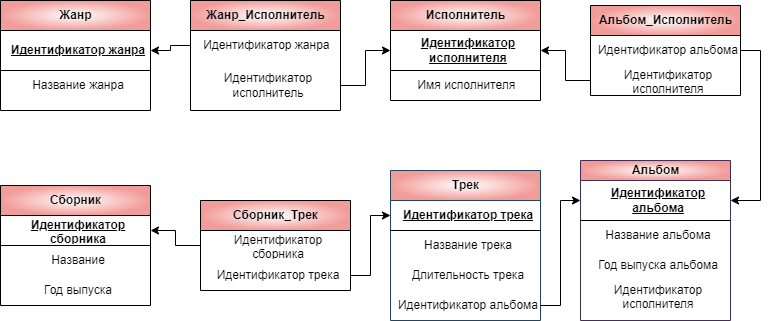

The diagram above was exported from draw.io. Its source (the exported page's mxGraphModel, read from the mxfile embedded in the PNG):
<mxGraphModel dx="758" dy="753" grid="1" gridSize="10" guides="1" tooltips="1" connect="1" arrows="1" fold="1" page="1" pageScale="1" pageWidth="827" pageHeight="1169" math="0" shadow="0">
  <root>
    <mxCell id="0" />
    <mxCell id="1" parent="0" />
    <mxCell id="N7Ey13wU3zcaVebNOrOw-41" value="Жанр" style="shape=table;startSize=30;container=1;collapsible=1;childLayout=tableLayout;fixedRows=1;rowLines=0;fontStyle=1;align=center;resizeLast=1;html=1;gradientColor=#F19C99;gradientDirection=radial;swimlaneFillColor=none;" vertex="1" parent="1">
      <mxGeometry x="10" y="40" width="150" height="110" as="geometry" />
    </mxCell>
    <mxCell id="N7Ey13wU3zcaVebNOrOw-42" value="" style="shape=tableRow;horizontal=0;startSize=0;swimlaneHead=0;swimlaneBody=0;fillColor=none;collapsible=0;dropTarget=0;points=[[0,0.5],[1,0.5]];portConstraint=eastwest;top=0;left=0;right=0;bottom=1;" vertex="1" parent="N7Ey13wU3zcaVebNOrOw-41">
      <mxGeometry y="30" width="150" height="40" as="geometry" />
    </mxCell>
    <mxCell id="N7Ey13wU3zcaVebNOrOw-44" value="Идентификатор жанра" style="shape=partialRectangle;connectable=0;fillColor=none;top=0;left=0;bottom=0;right=0;align=center;spacingLeft=6;fontStyle=5;overflow=hidden;whiteSpace=wrap;html=1;" vertex="1" parent="N7Ey13wU3zcaVebNOrOw-42">
      <mxGeometry width="150" height="40" as="geometry">
        <mxRectangle width="150" height="40" as="alternateBounds" />
      </mxGeometry>
    </mxCell>
    <mxCell id="N7Ey13wU3zcaVebNOrOw-45" value="" style="shape=tableRow;horizontal=0;startSize=0;swimlaneHead=0;swimlaneBody=0;fillColor=none;collapsible=0;dropTarget=0;points=[[0,0.5],[1,0.5]];portConstraint=eastwest;top=0;left=0;right=0;bottom=0;" vertex="1" parent="N7Ey13wU3zcaVebNOrOw-41">
      <mxGeometry y="70" width="150" height="30" as="geometry" />
    </mxCell>
    <mxCell id="N7Ey13wU3zcaVebNOrOw-47" value="Название жанра" style="shape=partialRectangle;connectable=0;fillColor=none;top=0;left=0;bottom=0;right=0;align=center;spacingLeft=6;overflow=hidden;whiteSpace=wrap;html=1;" vertex="1" parent="N7Ey13wU3zcaVebNOrOw-45">
      <mxGeometry width="150" height="30" as="geometry">
        <mxRectangle width="150" height="30" as="alternateBounds" />
      </mxGeometry>
    </mxCell>
    <mxCell id="N7Ey13wU3zcaVebNOrOw-62" value="Трек" style="shape=table;startSize=30;container=1;collapsible=1;childLayout=tableLayout;fixedRows=1;rowLines=0;fontStyle=1;align=center;resizeLast=1;html=1;fillColor=#FFFFFF;strokeColor=#23445d;gradientColor=#F19C99;gradientDirection=radial;" vertex="1" parent="1">
      <mxGeometry x="400" y="210" width="150" height="150" as="geometry" />
    </mxCell>
    <mxCell id="N7Ey13wU3zcaVebNOrOw-63" value="" style="shape=tableRow;horizontal=0;startSize=0;swimlaneHead=0;swimlaneBody=0;fillColor=none;collapsible=0;dropTarget=0;points=[[0,0.5],[1,0.5]];portConstraint=eastwest;top=0;left=0;right=0;bottom=1;" vertex="1" parent="N7Ey13wU3zcaVebNOrOw-62">
      <mxGeometry y="30" width="150" height="30" as="geometry" />
    </mxCell>
    <mxCell id="N7Ey13wU3zcaVebNOrOw-65" value="Идентификатор трека" style="shape=partialRectangle;connectable=0;fillColor=none;top=0;left=0;bottom=0;right=0;align=center;spacingLeft=6;fontStyle=5;overflow=hidden;whiteSpace=wrap;html=1;" vertex="1" parent="N7Ey13wU3zcaVebNOrOw-63">
      <mxGeometry width="150" height="30" as="geometry">
        <mxRectangle width="150" height="30" as="alternateBounds" />
      </mxGeometry>
    </mxCell>
    <mxCell id="N7Ey13wU3zcaVebNOrOw-66" value="" style="shape=tableRow;horizontal=0;startSize=0;swimlaneHead=0;swimlaneBody=0;fillColor=none;collapsible=0;dropTarget=0;points=[[0,0.5],[1,0.5]];portConstraint=eastwest;top=0;left=0;right=0;bottom=0;" vertex="1" parent="N7Ey13wU3zcaVebNOrOw-62">
      <mxGeometry y="60" width="150" height="30" as="geometry" />
    </mxCell>
    <mxCell id="N7Ey13wU3zcaVebNOrOw-68" value="Название трека" style="shape=partialRectangle;connectable=0;fillColor=none;top=0;left=0;bottom=0;right=0;align=center;spacingLeft=6;overflow=hidden;whiteSpace=wrap;html=1;" vertex="1" parent="N7Ey13wU3zcaVebNOrOw-66">
      <mxGeometry width="150" height="30" as="geometry">
        <mxRectangle width="150" height="30" as="alternateBounds" />
      </mxGeometry>
    </mxCell>
    <mxCell id="N7Ey13wU3zcaVebNOrOw-69" value="" style="shape=tableRow;horizontal=0;startSize=0;swimlaneHead=0;swimlaneBody=0;fillColor=none;collapsible=0;dropTarget=0;points=[[0,0.5],[1,0.5]];portConstraint=eastwest;top=0;left=0;right=0;bottom=0;" vertex="1" parent="N7Ey13wU3zcaVebNOrOw-62">
      <mxGeometry y="90" width="150" height="30" as="geometry" />
    </mxCell>
    <mxCell id="N7Ey13wU3zcaVebNOrOw-71" value="Длительность трека" style="shape=partialRectangle;connectable=0;fillColor=none;top=0;left=0;bottom=0;right=0;align=center;spacingLeft=6;overflow=hidden;whiteSpace=wrap;html=1;" vertex="1" parent="N7Ey13wU3zcaVebNOrOw-69">
      <mxGeometry width="150" height="30" as="geometry">
        <mxRectangle width="150" height="30" as="alternateBounds" />
      </mxGeometry>
    </mxCell>
    <mxCell id="N7Ey13wU3zcaVebNOrOw-72" value="" style="shape=tableRow;horizontal=0;startSize=0;swimlaneHead=0;swimlaneBody=0;fillColor=none;collapsible=0;dropTarget=0;points=[[0,0.5],[1,0.5]];portConstraint=eastwest;top=0;left=0;right=0;bottom=0;" vertex="1" parent="N7Ey13wU3zcaVebNOrOw-62">
      <mxGeometry y="120" width="150" height="30" as="geometry" />
    </mxCell>
    <mxCell id="N7Ey13wU3zcaVebNOrOw-74" value="Идентификатор альбома" style="shape=partialRectangle;connectable=0;fillColor=none;top=0;left=0;bottom=0;right=0;align=center;spacingLeft=6;overflow=hidden;whiteSpace=wrap;html=1;" vertex="1" parent="N7Ey13wU3zcaVebNOrOw-72">
      <mxGeometry width="150" height="30" as="geometry">
        <mxRectangle width="150" height="30" as="alternateBounds" />
      </mxGeometry>
    </mxCell>
    <mxCell id="N7Ey13wU3zcaVebNOrOw-88" value="Исполнитель" style="shape=table;startSize=30;container=1;collapsible=1;childLayout=tableLayout;fixedRows=1;rowLines=0;fontStyle=1;align=center;resizeLast=1;html=1;gradientColor=#F19C99;gradientDirection=radial;fillColor=#FFFFFF;" vertex="1" parent="1">
      <mxGeometry x="400" y="40" width="150" height="100" as="geometry" />
    </mxCell>
    <mxCell id="N7Ey13wU3zcaVebNOrOw-89" value="" style="shape=tableRow;horizontal=0;startSize=0;swimlaneHead=0;swimlaneBody=0;fillColor=none;collapsible=0;dropTarget=0;points=[[0,0.5],[1,0.5]];portConstraint=eastwest;top=0;left=0;right=0;bottom=1;" vertex="1" parent="N7Ey13wU3zcaVebNOrOw-88">
      <mxGeometry y="30" width="150" height="40" as="geometry" />
    </mxCell>
    <mxCell id="N7Ey13wU3zcaVebNOrOw-91" value="Идентификатор исполнителя" style="shape=partialRectangle;connectable=0;fillColor=none;top=0;left=0;bottom=0;right=0;align=center;spacingLeft=6;fontStyle=5;overflow=hidden;whiteSpace=wrap;html=1;" vertex="1" parent="N7Ey13wU3zcaVebNOrOw-89">
      <mxGeometry width="150" height="40" as="geometry">
        <mxRectangle width="150" height="40" as="alternateBounds" />
      </mxGeometry>
    </mxCell>
    <mxCell id="N7Ey13wU3zcaVebNOrOw-92" value="" style="shape=tableRow;horizontal=0;startSize=0;swimlaneHead=0;swimlaneBody=0;fillColor=none;collapsible=0;dropTarget=0;points=[[0,0.5],[1,0.5]];portConstraint=eastwest;top=0;left=0;right=0;bottom=0;" vertex="1" parent="N7Ey13wU3zcaVebNOrOw-88">
      <mxGeometry y="70" width="150" height="30" as="geometry" />
    </mxCell>
    <mxCell id="N7Ey13wU3zcaVebNOrOw-94" value="Имя исполнителя&amp;nbsp;" style="shape=partialRectangle;connectable=0;fillColor=none;top=0;left=0;bottom=0;right=0;align=center;spacingLeft=6;overflow=hidden;whiteSpace=wrap;html=1;" vertex="1" parent="N7Ey13wU3zcaVebNOrOw-92">
      <mxGeometry width="150" height="30" as="geometry">
        <mxRectangle width="150" height="30" as="alternateBounds" />
      </mxGeometry>
    </mxCell>
    <mxCell id="N7Ey13wU3zcaVebNOrOw-75" value="Альбом" style="shape=table;startSize=20;container=1;collapsible=1;childLayout=tableLayout;fixedRows=1;rowLines=0;fontStyle=1;align=center;resizeLast=1;html=1;fillColor=#FFFFFF;strokeColor=#432D57;fontColor=#000000;gradientColor=#F19C99;gradientDirection=radial;" vertex="1" parent="1">
      <mxGeometry x="590" y="200" width="150" height="160" as="geometry" />
    </mxCell>
    <mxCell id="N7Ey13wU3zcaVebNOrOw-76" value="" style="shape=tableRow;horizontal=0;startSize=0;swimlaneHead=0;swimlaneBody=0;fillColor=none;collapsible=0;dropTarget=0;points=[[0,0.5],[1,0.5]];portConstraint=eastwest;top=0;left=0;right=0;bottom=1;" vertex="1" parent="N7Ey13wU3zcaVebNOrOw-75">
      <mxGeometry y="20" width="150" height="40" as="geometry" />
    </mxCell>
    <mxCell id="N7Ey13wU3zcaVebNOrOw-78" value="Идентификатор альбома" style="shape=partialRectangle;connectable=0;fillColor=none;top=0;left=0;bottom=0;right=0;align=center;spacingLeft=6;fontStyle=5;overflow=hidden;whiteSpace=wrap;html=1;" vertex="1" parent="N7Ey13wU3zcaVebNOrOw-76">
      <mxGeometry width="150" height="40" as="geometry">
        <mxRectangle width="150" height="40" as="alternateBounds" />
      </mxGeometry>
    </mxCell>
    <mxCell id="N7Ey13wU3zcaVebNOrOw-79" value="" style="shape=tableRow;horizontal=0;startSize=0;swimlaneHead=0;swimlaneBody=0;fillColor=none;collapsible=0;dropTarget=0;points=[[0,0.5],[1,0.5]];portConstraint=eastwest;top=0;left=0;right=0;bottom=0;" vertex="1" parent="N7Ey13wU3zcaVebNOrOw-75">
      <mxGeometry y="60" width="150" height="30" as="geometry" />
    </mxCell>
    <mxCell id="N7Ey13wU3zcaVebNOrOw-81" value="Название альбома" style="shape=partialRectangle;connectable=0;fillColor=none;top=0;left=0;bottom=0;right=0;align=center;spacingLeft=6;overflow=hidden;whiteSpace=wrap;html=1;" vertex="1" parent="N7Ey13wU3zcaVebNOrOw-79">
      <mxGeometry width="150" height="30" as="geometry">
        <mxRectangle width="150" height="30" as="alternateBounds" />
      </mxGeometry>
    </mxCell>
    <mxCell id="N7Ey13wU3zcaVebNOrOw-82" value="" style="shape=tableRow;horizontal=0;startSize=0;swimlaneHead=0;swimlaneBody=0;fillColor=none;collapsible=0;dropTarget=0;points=[[0,0.5],[1,0.5]];portConstraint=eastwest;top=0;left=0;right=0;bottom=0;" vertex="1" parent="N7Ey13wU3zcaVebNOrOw-75">
      <mxGeometry y="90" width="150" height="30" as="geometry" />
    </mxCell>
    <mxCell id="N7Ey13wU3zcaVebNOrOw-84" value="Год выпуска альбома" style="shape=partialRectangle;connectable=0;fillColor=none;top=0;left=0;bottom=0;right=0;align=center;spacingLeft=6;overflow=hidden;whiteSpace=wrap;html=1;" vertex="1" parent="N7Ey13wU3zcaVebNOrOw-82">
      <mxGeometry width="150" height="30" as="geometry">
        <mxRectangle width="150" height="30" as="alternateBounds" />
      </mxGeometry>
    </mxCell>
    <mxCell id="N7Ey13wU3zcaVebNOrOw-85" value="" style="shape=tableRow;horizontal=0;startSize=0;swimlaneHead=0;swimlaneBody=0;fillColor=none;collapsible=0;dropTarget=0;points=[[0,0.5],[1,0.5]];portConstraint=eastwest;top=0;left=0;right=0;bottom=0;" vertex="1" parent="N7Ey13wU3zcaVebNOrOw-75">
      <mxGeometry y="120" width="150" height="30" as="geometry" />
    </mxCell>
    <mxCell id="N7Ey13wU3zcaVebNOrOw-87" value="Идентификатор исполнителя" style="shape=partialRectangle;connectable=0;fillColor=none;top=0;left=0;bottom=0;right=0;align=center;spacingLeft=6;overflow=hidden;whiteSpace=wrap;html=1;" vertex="1" parent="N7Ey13wU3zcaVebNOrOw-85">
      <mxGeometry width="150" height="30" as="geometry">
        <mxRectangle width="150" height="30" as="alternateBounds" />
      </mxGeometry>
    </mxCell>
    <mxCell id="N7Ey13wU3zcaVebNOrOw-114" value="Альбом_Исполнитель" style="shape=table;startSize=30;container=1;collapsible=1;childLayout=tableLayout;fixedRows=1;rowLines=0;fontStyle=1;align=center;resizeLast=1;html=1;gradientColor=#F19C99;gradientDirection=radial;" vertex="1" parent="1">
      <mxGeometry x="600" y="45" width="150" height="90" as="geometry" />
    </mxCell>
    <mxCell id="N7Ey13wU3zcaVebNOrOw-118" value="" style="shape=tableRow;horizontal=0;startSize=0;swimlaneHead=0;swimlaneBody=0;fillColor=none;collapsible=0;dropTarget=0;points=[[0,0.5],[1,0.5]];portConstraint=eastwest;top=0;left=0;right=0;bottom=0;" vertex="1" parent="N7Ey13wU3zcaVebNOrOw-114">
      <mxGeometry y="30" width="150" height="30" as="geometry" />
    </mxCell>
    <mxCell id="N7Ey13wU3zcaVebNOrOw-120" value="Идентификатор альбома" style="shape=partialRectangle;connectable=0;fillColor=none;top=0;left=0;bottom=0;right=0;align=center;spacingLeft=6;overflow=hidden;whiteSpace=wrap;html=1;" vertex="1" parent="N7Ey13wU3zcaVebNOrOw-118">
      <mxGeometry width="150" height="30" as="geometry">
        <mxRectangle width="150" height="30" as="alternateBounds" />
      </mxGeometry>
    </mxCell>
    <mxCell id="N7Ey13wU3zcaVebNOrOw-121" value="" style="shape=tableRow;horizontal=0;startSize=0;swimlaneHead=0;swimlaneBody=0;fillColor=none;collapsible=0;dropTarget=0;points=[[0,0.5],[1,0.5]];portConstraint=eastwest;top=0;left=0;right=0;bottom=0;" vertex="1" parent="N7Ey13wU3zcaVebNOrOw-114">
      <mxGeometry y="60" width="150" height="30" as="geometry" />
    </mxCell>
    <mxCell id="N7Ey13wU3zcaVebNOrOw-123" value="Идентификатор исполнителя" style="shape=partialRectangle;connectable=0;fillColor=none;top=0;left=0;bottom=0;right=0;align=center;spacingLeft=6;overflow=hidden;whiteSpace=wrap;html=1;" vertex="1" parent="N7Ey13wU3zcaVebNOrOw-121">
      <mxGeometry width="150" height="30" as="geometry">
        <mxRectangle width="150" height="30" as="alternateBounds" />
      </mxGeometry>
    </mxCell>
    <mxCell id="N7Ey13wU3zcaVebNOrOw-127" value="Жанр_Исполнитель" style="shape=table;startSize=30;container=1;collapsible=1;childLayout=tableLayout;fixedRows=1;rowLines=0;fontStyle=1;align=center;resizeLast=1;html=1;gradientColor=#F19C99;gradientDirection=radial;" vertex="1" parent="1">
      <mxGeometry x="200" y="40" width="150" height="110" as="geometry" />
    </mxCell>
    <mxCell id="N7Ey13wU3zcaVebNOrOw-131" value="" style="shape=tableRow;horizontal=0;startSize=0;swimlaneHead=0;swimlaneBody=0;fillColor=none;collapsible=0;dropTarget=0;points=[[0,0.5],[1,0.5]];portConstraint=eastwest;top=0;left=0;right=0;bottom=0;" vertex="1" parent="N7Ey13wU3zcaVebNOrOw-127">
      <mxGeometry y="30" width="150" height="30" as="geometry" />
    </mxCell>
    <mxCell id="N7Ey13wU3zcaVebNOrOw-133" value="Идентификатор жанра&amp;nbsp;" style="shape=partialRectangle;connectable=0;fillColor=none;top=0;left=0;bottom=0;right=0;align=center;spacingLeft=6;overflow=hidden;whiteSpace=wrap;html=1;" vertex="1" parent="N7Ey13wU3zcaVebNOrOw-131">
      <mxGeometry width="150" height="30" as="geometry">
        <mxRectangle width="150" height="30" as="alternateBounds" />
      </mxGeometry>
    </mxCell>
    <mxCell id="N7Ey13wU3zcaVebNOrOw-134" value="" style="shape=tableRow;horizontal=0;startSize=0;swimlaneHead=0;swimlaneBody=0;fillColor=none;collapsible=0;dropTarget=0;points=[[0,0.5],[1,0.5]];portConstraint=eastwest;top=0;left=0;right=0;bottom=0;" vertex="1" parent="N7Ey13wU3zcaVebNOrOw-127">
      <mxGeometry y="60" width="150" height="50" as="geometry" />
    </mxCell>
    <mxCell id="N7Ey13wU3zcaVebNOrOw-136" value="Идентификатор исполнитель" style="shape=partialRectangle;connectable=0;fillColor=none;top=0;left=0;bottom=0;right=0;align=center;spacingLeft=6;overflow=hidden;whiteSpace=wrap;html=1;" vertex="1" parent="N7Ey13wU3zcaVebNOrOw-134">
      <mxGeometry width="150" height="50" as="geometry">
        <mxRectangle width="150" height="50" as="alternateBounds" />
      </mxGeometry>
    </mxCell>
    <mxCell id="N7Ey13wU3zcaVebNOrOw-210" value="Сборник" style="shape=table;startSize=30;container=1;collapsible=1;childLayout=tableLayout;fixedRows=1;rowLines=0;fontStyle=1;align=center;resizeLast=1;html=1;gradientColor=#F19C99;swimlaneFillColor=none;gradientDirection=radial;" vertex="1" parent="1">
      <mxGeometry x="10" y="225" width="150" height="120" as="geometry" />
    </mxCell>
    <mxCell id="N7Ey13wU3zcaVebNOrOw-211" value="" style="shape=tableRow;horizontal=0;startSize=0;swimlaneHead=0;swimlaneBody=0;fillColor=none;collapsible=0;dropTarget=0;points=[[0,0.5],[1,0.5]];portConstraint=eastwest;top=0;left=0;right=0;bottom=1;" vertex="1" parent="N7Ey13wU3zcaVebNOrOw-210">
      <mxGeometry y="30" width="150" height="30" as="geometry" />
    </mxCell>
    <mxCell id="N7Ey13wU3zcaVebNOrOw-213" value="Идентификатор сборника" style="shape=partialRectangle;connectable=0;fillColor=none;top=0;left=0;bottom=0;right=0;align=center;spacingLeft=6;fontStyle=5;overflow=hidden;whiteSpace=wrap;html=1;" vertex="1" parent="N7Ey13wU3zcaVebNOrOw-211">
      <mxGeometry width="150" height="30" as="geometry">
        <mxRectangle width="150" height="30" as="alternateBounds" />
      </mxGeometry>
    </mxCell>
    <mxCell id="N7Ey13wU3zcaVebNOrOw-214" value="" style="shape=tableRow;horizontal=0;startSize=0;swimlaneHead=0;swimlaneBody=0;fillColor=none;collapsible=0;dropTarget=0;points=[[0,0.5],[1,0.5]];portConstraint=eastwest;top=0;left=0;right=0;bottom=0;" vertex="1" parent="N7Ey13wU3zcaVebNOrOw-210">
      <mxGeometry y="60" width="150" height="30" as="geometry" />
    </mxCell>
    <mxCell id="N7Ey13wU3zcaVebNOrOw-216" value="Название" style="shape=partialRectangle;connectable=0;fillColor=none;top=0;left=0;bottom=0;right=0;align=center;spacingLeft=6;overflow=hidden;whiteSpace=wrap;html=1;" vertex="1" parent="N7Ey13wU3zcaVebNOrOw-214">
      <mxGeometry width="150" height="30" as="geometry">
        <mxRectangle width="150" height="30" as="alternateBounds" />
      </mxGeometry>
    </mxCell>
    <mxCell id="N7Ey13wU3zcaVebNOrOw-217" value="" style="shape=tableRow;horizontal=0;startSize=0;swimlaneHead=0;swimlaneBody=0;fillColor=none;collapsible=0;dropTarget=0;points=[[0,0.5],[1,0.5]];portConstraint=eastwest;top=0;left=0;right=0;bottom=0;" vertex="1" parent="N7Ey13wU3zcaVebNOrOw-210">
      <mxGeometry y="90" width="150" height="30" as="geometry" />
    </mxCell>
    <mxCell id="N7Ey13wU3zcaVebNOrOw-219" value="Год выпуска" style="shape=partialRectangle;connectable=0;fillColor=none;top=0;left=0;bottom=0;right=0;align=center;spacingLeft=6;overflow=hidden;whiteSpace=wrap;html=1;" vertex="1" parent="N7Ey13wU3zcaVebNOrOw-217">
      <mxGeometry width="150" height="30" as="geometry">
        <mxRectangle width="150" height="30" as="alternateBounds" />
      </mxGeometry>
    </mxCell>
    <mxCell id="N7Ey13wU3zcaVebNOrOw-229" style="edgeStyle=orthogonalEdgeStyle;rounded=0;orthogonalLoop=1;jettySize=auto;html=1;exitX=0;exitY=0.5;exitDx=0;exitDy=0;entryX=1;entryY=0.5;entryDx=0;entryDy=0;" edge="1" parent="1" source="N7Ey13wU3zcaVebNOrOw-131" target="N7Ey13wU3zcaVebNOrOw-42">
      <mxGeometry relative="1" as="geometry" />
    </mxCell>
    <mxCell id="N7Ey13wU3zcaVebNOrOw-230" style="edgeStyle=orthogonalEdgeStyle;rounded=0;orthogonalLoop=1;jettySize=auto;html=1;exitX=1;exitY=0.5;exitDx=0;exitDy=0;entryX=0;entryY=0.5;entryDx=0;entryDy=0;" edge="1" parent="1" source="N7Ey13wU3zcaVebNOrOw-134" target="N7Ey13wU3zcaVebNOrOw-89">
      <mxGeometry relative="1" as="geometry" />
    </mxCell>
    <mxCell id="N7Ey13wU3zcaVebNOrOw-231" style="edgeStyle=orthogonalEdgeStyle;rounded=0;orthogonalLoop=1;jettySize=auto;html=1;exitX=0;exitY=0.5;exitDx=0;exitDy=0;entryX=1;entryY=0.5;entryDx=0;entryDy=0;" edge="1" parent="1" source="N7Ey13wU3zcaVebNOrOw-121" target="N7Ey13wU3zcaVebNOrOw-89">
      <mxGeometry relative="1" as="geometry" />
    </mxCell>
    <mxCell id="N7Ey13wU3zcaVebNOrOw-233" style="edgeStyle=orthogonalEdgeStyle;rounded=0;orthogonalLoop=1;jettySize=auto;html=1;exitX=1;exitY=0.5;exitDx=0;exitDy=0;entryX=1;entryY=0.5;entryDx=0;entryDy=0;" edge="1" parent="1" source="N7Ey13wU3zcaVebNOrOw-118" target="N7Ey13wU3zcaVebNOrOw-76">
      <mxGeometry relative="1" as="geometry" />
    </mxCell>
    <mxCell id="N7Ey13wU3zcaVebNOrOw-234" style="edgeStyle=orthogonalEdgeStyle;rounded=0;orthogonalLoop=1;jettySize=auto;html=1;exitX=1;exitY=0.5;exitDx=0;exitDy=0;entryX=0;entryY=0.5;entryDx=0;entryDy=0;" edge="1" parent="1" source="N7Ey13wU3zcaVebNOrOw-72" target="N7Ey13wU3zcaVebNOrOw-76">
      <mxGeometry relative="1" as="geometry" />
    </mxCell>
    <mxCell id="N7Ey13wU3zcaVebNOrOw-252" value="Сборник_Трек" style="shape=table;startSize=30;container=1;collapsible=1;childLayout=tableLayout;fixedRows=1;rowLines=0;fontStyle=1;align=center;resizeLast=1;html=1;gradientColor=#F19C99;gradientDirection=radial;" vertex="1" parent="1">
      <mxGeometry x="210" y="240" width="150" height="90" as="geometry" />
    </mxCell>
    <mxCell id="N7Ey13wU3zcaVebNOrOw-256" value="" style="shape=tableRow;horizontal=0;startSize=0;swimlaneHead=0;swimlaneBody=0;fillColor=none;collapsible=0;dropTarget=0;points=[[0,0.5],[1,0.5]];portConstraint=eastwest;top=0;left=0;right=0;bottom=0;" vertex="1" parent="N7Ey13wU3zcaVebNOrOw-252">
      <mxGeometry y="30" width="150" height="30" as="geometry" />
    </mxCell>
    <mxCell id="N7Ey13wU3zcaVebNOrOw-258" value="Идентификатор сборника" style="shape=partialRectangle;connectable=0;fillColor=none;top=0;left=0;bottom=0;right=0;align=center;spacingLeft=6;overflow=hidden;whiteSpace=wrap;html=1;" vertex="1" parent="N7Ey13wU3zcaVebNOrOw-256">
      <mxGeometry width="150" height="30" as="geometry">
        <mxRectangle width="150" height="30" as="alternateBounds" />
      </mxGeometry>
    </mxCell>
    <mxCell id="N7Ey13wU3zcaVebNOrOw-259" value="" style="shape=tableRow;horizontal=0;startSize=0;swimlaneHead=0;swimlaneBody=0;fillColor=none;collapsible=0;dropTarget=0;points=[[0,0.5],[1,0.5]];portConstraint=eastwest;top=0;left=0;right=0;bottom=0;" vertex="1" parent="N7Ey13wU3zcaVebNOrOw-252">
      <mxGeometry y="60" width="150" height="30" as="geometry" />
    </mxCell>
    <mxCell id="N7Ey13wU3zcaVebNOrOw-261" value="Идентификатор трека" style="shape=partialRectangle;connectable=0;fillColor=none;top=0;left=0;bottom=0;right=0;align=center;spacingLeft=6;overflow=hidden;whiteSpace=wrap;html=1;" vertex="1" parent="N7Ey13wU3zcaVebNOrOw-259">
      <mxGeometry width="150" height="30" as="geometry">
        <mxRectangle width="150" height="30" as="alternateBounds" />
      </mxGeometry>
    </mxCell>
    <mxCell id="N7Ey13wU3zcaVebNOrOw-265" style="edgeStyle=orthogonalEdgeStyle;rounded=0;orthogonalLoop=1;jettySize=auto;html=1;exitX=1;exitY=0.5;exitDx=0;exitDy=0;entryX=0;entryY=0.5;entryDx=0;entryDy=0;" edge="1" parent="1" source="N7Ey13wU3zcaVebNOrOw-259" target="N7Ey13wU3zcaVebNOrOw-63">
      <mxGeometry relative="1" as="geometry" />
    </mxCell>
    <mxCell id="N7Ey13wU3zcaVebNOrOw-266" style="edgeStyle=orthogonalEdgeStyle;rounded=0;orthogonalLoop=1;jettySize=auto;html=1;exitX=0;exitY=0.5;exitDx=0;exitDy=0;entryX=1;entryY=0.5;entryDx=0;entryDy=0;" edge="1" parent="1" source="N7Ey13wU3zcaVebNOrOw-256" target="N7Ey13wU3zcaVebNOrOw-211">
      <mxGeometry relative="1" as="geometry" />
    </mxCell>
  </root>
</mxGraphModel>